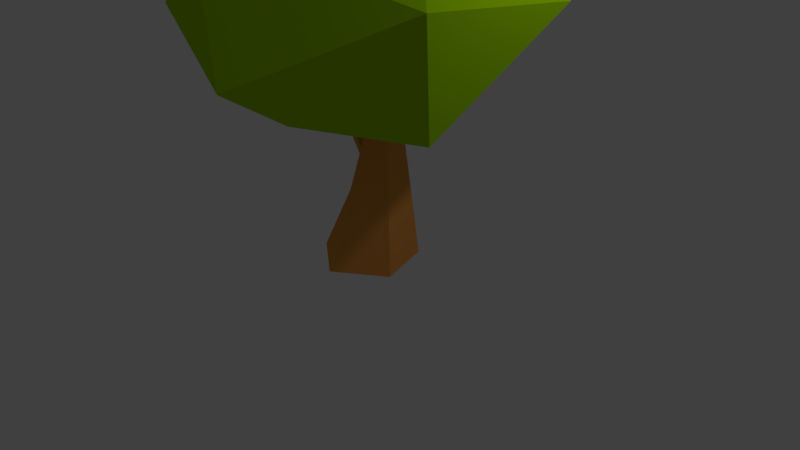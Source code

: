 # Source: Tree01-reverse.blend  (saved by Blender 2.79.0; exported with 4.5.12 LTS)
import bpy
from mathutils import Matrix  # noqa: F401  (used for matrix-valued properties, if any)

bpy.ops.wm.read_factory_settings(use_empty=True)
scene = bpy.context.scene
scene.name = 'Scene'

# ---- collections
col_collection_1 = bpy.data.collections.new('Collection 1'); scene.collection.children.link(col_collection_1)

# ---- materials (node trees are filled in below, after node groups)
mat_material_058 = bpy.data.materials.new('Material.058')
mat_material_058.alpha_threshold = 0.0
mat_material_058.use_transparent_shadow = False
mat_material_058.diffuse_color = (0.3416, 0.6619, 0.001508, 1.0)
mat_material_058.roughness = 0.5
mat_material_058.specular_intensity = 0.0
mat_material_036 = bpy.data.materials.new('Material.036')
mat_material_036.alpha_threshold = 0.0
mat_material_036.use_transparent_shadow = False
mat_material_036.diffuse_color = (0.8, 0.3226, 0.06778, 1.0)
mat_material_036.roughness = 0.5
mat_material_036.specular_intensity = 0.0

# ---- material node trees

# ---- world
world_world = bpy.data.worlds.new('World'); scene.world = world_world
world_world.color = (0.05088, 0.05088, 0.05088)
world_world.use_sun_shadow = False
world_world.sun_shadow_jitter_overblur = 0.0
world_world.cycles.sampling_method = 'MANUAL'

# ---- cameras
cam_camera = bpy.data.cameras.new('Camera')
cam_camera.clip_end = 100.0
cam_camera.lens = 35.0
cam_camera.sensor_width = 32.0
cam_camera.sensor_height = 18.0
cam_camera.ortho_scale = 7.314
cam_camera.dof.focus_distance = 0.0
cam_camera.dof.aperture_fstop = 128.0

# ---- lights
light_lamp = bpy.data.lights.new('Lamp', 'POINT')
light_lamp.transmission_factor = 0.0
light_lamp.cutoff_distance = 30.0
light_lamp.energy = 100.0
light_lamp.shadow_buffer_clip_start = 1.001
light_lamp.shadow_soft_size = 0.1
light_lamp.shadow_maximum_resolution = 0.006
light_lamp.use_absolute_resolution = True

# ---- meshes
me_cylinder_000 = bpy.data.meshes.new('Cylinder.000')
me_cylinder_000.from_pydata([(-0.05045, 0.2249, 3.039), (-0.02442, -0.6352, -0.02392), (-0.1576, 0.2963, 3.04), (-0.6421, -0.1864, -0.02392), (-0.1124, 0.3912, 3.025), (-0.4062, 0.5398, -0.02392), (-0.0273, 0.3916, 3.028), (0.3573, 0.5398, -0.02392), (-0.01199, 0.2949, 3.043), (0.5933, -0.1864, -0.02392), (-0.0318, 0.04333, 1.915), (-0.03102, 0.01728, 1.711), (0.1808, 0.166, 1.75), (0.1807, 0.1786, 1.852), (0.7375, -0.9144, 2.436), (0.7431, -0.9051, 2.322), (0.8577, -0.8241, 2.354), (0.8551, -0.829, 2.411), (0.595, -0.4652, 2.171), (0.7059, -0.6377, 2.257), (0.6719, -0.5828, 2.141), (0.6047, -0.4804, 2.088), (1.256, -0.02124, 2.679), (1.346, -0.1551, 2.748), (1.303, -0.08772, 2.653), (1.279, -0.04011, 2.644), (-0.1379, 0.2405, 2.612), (-0.2017, 0.2727, 2.757), (-0.0323, 0.1737, 2.741), (-0.07095, 0.1658, 2.636), (-0.8558, -0.164, 3.274), (-0.8029, -0.1579, 3.327), (-0.7806, -0.1896, 3.338), (-0.7663, -0.2132, 3.276), (-0.1226, 0.2637, 1.14), (-0.1173, 0.2767, 1.346), (-0.1834, 0.08208, 1.2), (-0.1786, 0.09517, 1.319), (-0.7368, 0.4195, 1.562), (-0.7344, 0.4267, 1.69), (-0.7858, 0.2968, 1.606), (-0.7736, 0.3134, 1.674), (-1.469, -1.665, 3.218), (-1.361, 0.1937, 4.583), (-0.3429, -1.921, 4.187), (0.8364, -2.509, 2.879), (0.2252, -1.315, 2.118), (-1.34, 0.5058, 3.447), (0.5725, 0.2471, 4.661), (2.186, -1.202, 3.634), (2.117, -1.074, 2.352), (1.235, 0.9256, 2.62), (-0.1527, 1.74, 4.631), (2.199, 0.8363, 3.442), (-2.112, 0.2967, 1.924), (-1.934, 0.1051, 2.853), (-1.783, -0.2647, 2.181), (-1.335, 0.09066, 1.454), (-1.328, 0.6801, 1.566), (-2.002, 0.5061, 2.484), (-1.2, -0.1188, 2.74), (-0.6303, -0.3365, 1.902), (-0.4534, 0.4101, 1.568), (-0.8567, 0.796, 2.015), (-1.22, 0.4403, 2.879), (-0.3701, 0.2905, 2.36)], [], [(0, 2, 27, 28), (2, 4, 35, 37, 26, 27), (4, 6, 7, 5, 34, 35), (3, 5, 7, 9, 1), (6, 8, 13, 12, 9, 7), (8, 0, 28, 29, 10, 13), (0, 8, 6, 4, 2), (14, 15, 16, 17), (10, 14, 17, 19, 18, 13), (11, 1, 9, 12), (12, 21, 20, 16, 15, 11), (13, 18, 21, 12), (11, 15, 14, 10), (22, 23, 24, 25), (21, 25, 24, 20), (19, 17, 16, 20), (19, 23, 22, 18), (20, 24, 23, 19), (18, 22, 25, 21), (31, 30, 33, 32), (27, 31, 32, 28), (26, 37, 36, 3, 1, 11, 10, 29), (28, 32, 33, 29), (26, 30, 31, 27), (29, 33, 30, 26), (39, 38, 40, 41), (35, 39, 41, 37), (34, 5, 3, 36), (36, 40, 38, 34), (37, 41, 40, 36), (34, 38, 39, 35), (42, 44, 43), (43, 47, 42), (42, 45, 44), (42, 46, 45), (42, 47, 46), (43, 52, 47), (44, 48, 43), (45, 49, 44), (46, 50, 45), (47, 51, 46), (43, 48, 52), (44, 49, 48), (45, 50, 49), (46, 51, 50), (47, 52, 51), (48, 53, 52), (49, 53, 48), (50, 53, 49), (51, 53, 50), (52, 53, 51), (54, 56, 55), (55, 59, 54), (54, 57, 56), (54, 58, 57), (54, 59, 58), (55, 64, 59), (56, 60, 55), (57, 61, 56), (58, 62, 57), (59, 63, 58), (55, 60, 64), (56, 61, 60), (57, 62, 61), (58, 63, 62), (59, 64, 63), (60, 65, 64), (61, 65, 60), (62, 65, 61), (63, 65, 62), (64, 65, 63)])
me_cylinder_000.polygons.foreach_set('material_index', [1, 1, 1, 1, 1, 1, 1, 1, 1, 1, 1, 1, 1, 1, 1, 1, 1, 1, 1, 1, 1, 1, 1, 1, 1, 1, 1, 1, 1, 1, 1, 0, 0, 0, 0, 0, 0, 0, 0, 0, 0, 0, 0, 0, 0, 0, 0, 0, 0, 0, 0, 0, 0, 0, 0, 0, 0, 0, 0, 0, 0, 0, 0, 0, 0, 0, 0, 0, 0, 0, 0])
me_cylinder_000.materials.append(mat_material_058)
me_cylinder_000.materials.append(mat_material_036)
me_cylinder_000.use_remesh_preserve_volume = False
me_cylinder_000.use_remesh_preserve_attributes = False
me_cylinder_000.use_mirror_vertex_groups = False
me_cylinder_000.update()

# ---- objects
ob_lamp = bpy.data.objects.new('Lamp', light_lamp)
ob_camera = bpy.data.objects.new('Camera', cam_camera)
ob_cylinder_002 = bpy.data.objects.new('Cylinder.002', me_cylinder_000)

# ---- transforms, parenting, visibility, modifiers, constraints
ob_lamp.location = (4.076, 1.005, 5.904)
ob_lamp.rotation_euler = (0.6503, 0.05522, 1.866)
ob_lamp.lock_rotations_4d = False
ob_lamp.empty_display_type = 'ARROWS'
ob_lamp.color = (0.0, 0.0, 0.0, 0.0)
ob_lamp.lineart.crease_threshold = 0.0
ob_camera.location = (7.481, -6.508, 5.344)
ob_camera.rotation_euler = (1.109, 0.0, 0.8149)
ob_camera.lock_rotations_4d = False
ob_camera.empty_display_type = 'ARROWS'
ob_camera.color = (0.0, 0.0, 0.0, 0.0)
ob_camera.display_type = 'WIRE'
ob_camera.lineart.crease_threshold = 0.0
ob_cylinder_002.location = (0.0, 0.0, 0.0)
ob_cylinder_002.lineart.crease_threshold = 0.0

# ---- collection membership
col_collection_1.objects.link(ob_lamp)
col_collection_1.objects.link(ob_camera)
col_collection_1.objects.link(ob_cylinder_002)

# ---- scene / render settings (as saved in the file)
scene.camera = ob_camera
scene.frame_start = 1; scene.frame_end = 250; scene.frame_set(1)
scene.render.engine = 'BLENDER_EEVEE_NEXT'
scene.render.resolution_percentage = 50
scene.render.dither_intensity = 0.0
scene.cycles.use_denoising = False
scene.cycles.samples = 128
scene.cycles.sampling_pattern = 'TABULATED_SOBOL'
scene.cycles.use_adaptive_sampling = False
scene.cycles.use_light_tree = False
scene.cycles.blur_glossy = 0.0
scene.cycles.sample_clamp_indirect = 0.0
scene.view_settings.view_transform = 'Standard'
bpy.context.view_layer.update()
